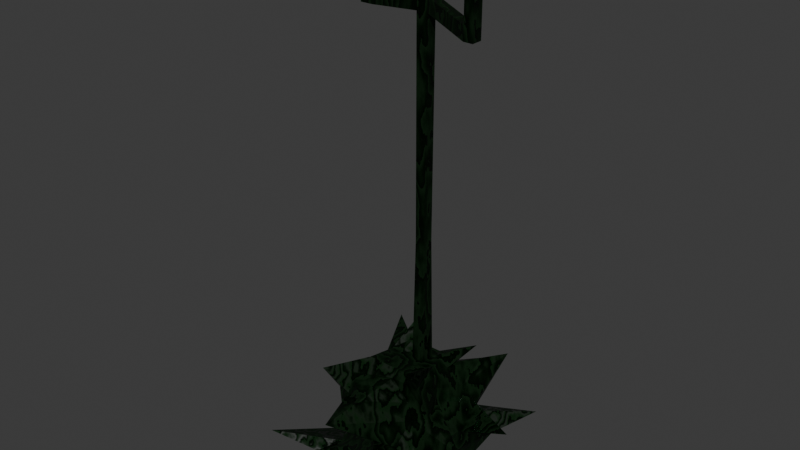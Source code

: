 # Source: Pillar.blend  (saved by Blender 4.0.36; exported with 4.5.12 LTS)
import bpy
from mathutils import Matrix  # noqa: F401  (used for matrix-valued properties, if any)

bpy.ops.wm.read_factory_settings(use_empty=True)
scene = bpy.context.scene
scene.name = 'Scene'

# ---- collections
col_collection = bpy.data.collections.new('Collection'); scene.collection.children.link(col_collection)

# ---- images (referenced by path relative to the original .blend; pixels are not part of the script)
import os
ASSET_DIR = os.environ.get("B2B_ASSET_DIR", "")  # directory of the original .blend (textures are referenced by path, not embedded)
HERE = os.path.dirname(os.path.abspath(__file__))  # packed textures are extracted next to this script under _unpacked/

def load_image(name, relpath, width, height, colorspace="sRGB"):
    """Load a texture the original file referenced (path relative to the .blend, or extracted next to this script)."""
    p = next((c for c in (os.path.join(HERE, relpath), os.path.join(ASSET_DIR, relpath)) if relpath and os.path.exists(c)), "")
    if p:
        img = bpy.data.images.load(p, check_existing=True)
        img.name = name
    else:  # same state as the original file: an image datablock whose file is absent (Cycles renders it pink)
        img = bpy.data.images.new(name, width, height)
        img.source = "FILE"
        img.filepath = "//" + (relpath or name)
    img.colorspace_settings.name = colorspace
    return img
img_pillar_rough = load_image('Pillar.rough', 'Pillar.rough.png', 1024, 1024, 'sRGB')

# ---- materials (node trees are filled in below, after node groups)
mat_stone = bpy.data.materials.new('Stone')
mat_stone.alpha_threshold = 0.0
mat_stone.roughness = 0.5
mat_stone.line_color = (0.0, 0.0, 0.0, 1.0)

# ---- material node trees
mat_stone.use_nodes = True; mat_stone.node_tree.nodes.clear()
_N = mat_stone.node_tree.nodes; _L = mat_stone.node_tree.links
n0 = _N.new('ShaderNodeBsdfPrincipled'); n0.name = 'Principled BSDF'; n0.location = (65, 368)
n0.inputs[3].default_value = 1.33
n1 = _N.new('ShaderNodeMix'); n1.name = 'Mix'; n1.location = (-165, 528)
n1.data_type = 'RGBA'
n1.inputs[6].default_value = (0.0002114, 0.0008717, 0.0, 1.0)
n1.inputs[7].default_value = (0.0, 0.01387, 0.0002671, 1.0)
n2 = _N.new('ShaderNodeTexWave'); n2.name = 'Wave Texture'; n2.location = (-507, 345)
n2.wave_type = 'RINGS'
n2.rings_direction = 'Y'
n2.wave_profile = 'SAW'
n2.inputs[1].default_value = 1.5
n2.inputs[2].default_value = 35.0
n2.inputs[3].default_value = 15.0
n2.inputs[4].default_value = 4.0
n2.inputs[5].default_value = 0.4691
n2.inputs[6].default_value = -5.0
n3 = _N.new('ShaderNodeMixShader'); n3.name = 'Mix Shader'; n3.location = (475, 591)
n3.inputs[0].default_value = 0.7533
n4 = _N.new('ShaderNodeOutputMaterial'); n4.name = 'Material Output'; n4.location = (686, 645)
n5 = _N.new('ShaderNodeBsdfAnisotropic'); n5.name = 'Glossy BSDF'; n5.location = (118, 701)
n5.inputs[0].default_value = (0.002726, 0.03636, 0.01281, 1.0)
n5.inputs[1].default_value = 0.1
n6 = _N.new('ShaderNodeTexImage'); n6.name = 'Image Texture'; n6.location = (-430, 774)
n6.image = img_pillar_rough
_L.new(n2.outputs[1], n1.inputs[0])
_L.new(n1.outputs[2], n0.inputs[0])
_L.new(n2.outputs[0], n0.inputs[2])
_L.new(n0.outputs[0], n3.inputs[2])
_L.new(n3.outputs[0], n4.inputs[0])
_L.new(n5.outputs[0], n3.inputs[1])
n4.is_active_output = True

# ---- world
world_world = bpy.data.worlds.new('World'); scene.world = world_world
world_world.use_nodes = True; world_world.node_tree.nodes.clear()
_N = world_world.node_tree.nodes; _L = world_world.node_tree.links
n0 = _N.new('ShaderNodeOutputWorld'); n0.name = 'World Output'; n0.location = (300, 300)
n1 = _N.new('ShaderNodeBackground'); n1.name = 'Background'; n1.location = (10, 300)
n1.inputs[0].default_value = (0.05088, 0.05088, 0.05088, 1.0)
_L.new(n1.outputs[0], n0.inputs[0])
n0.is_active_output = True
world_world.color = (0.05088, 0.05088, 0.05088)
world_world.use_sun_shadow = False
world_world.sun_shadow_jitter_overblur = 0.0

# ---- meshes
me_cube = bpy.data.meshes.new('Cube')
me_cube.from_pydata([(0.5536, 0.383, 0.4553), (0.5299, 0.7785, -1.0), (0.5536, -0.383, 0.4553), (0.7922, -0.2627, -1.0), (-0.1929, 0.3152, 0.4132), (-0.4781, 0.9139, -1.0), (-0.6923, -0.7047, 0.3948), (-1.25, -1.119, -0.5966), (0.782, -0.5972, 0.9237), (-0.1743, -0.3947, 0.6236), (0.815, 0.4479, 0.7795), (-0.04299, 0.522, 0.9632), (0.0, 1.0, -1.0), (0.1706, -0.383, 0.4553), (0.01847, -0.5962, -1.0), (0.1706, 0.383, 0.4553), (0.1706, -0.3222, 0.5619), (0.1706, 0.3222, 0.5619), (-0.7924, 0.03141, -1.0), (0.5536, 0.0006932, 0.4553), (-0.2123, 0.0006932, 0.4553), (1.0, 0.00181, -1.0), (0.4929, 0.0005832, 0.5619), (-0.1516, 0.0005832, 0.5619), (0.1706, 0.0005832, 0.5619), (0.0, 0.00181, -1.0), (1.27, 1.188, -0.4236), (-0.4936, -0.6079, -0.693), (0.9489, -0.9554, -0.5876), (-0.8442, 0.7057, -0.5028), (0.04321, 0.8437, -0.6315), (0.2677, -0.9784, -0.3985), (0.6762, -0.03776, -0.7071), (-0.8005, 0.001527, -0.6315), (-0.2688, -0.5588, -0.04848), (0.9344, 0.9651, 0.4458), (1.216, -0.405, -0.1636), (-0.5226, 0.6768, 0.06909), (0.1179, 0.5738, 0.005203), (-0.057, -1.349, 0.1994), (0.5621, -0.001341, 0.0742), (-0.1965, -0.01461, -0.04068), (0.6827, 0.6104, -0.3515), (0.6396, -0.4986, -0.5143), (-0.9548, 1.139, 0.1932), (0.07475, 0.6104, -0.3515), (0.07475, -0.6056, -0.3515), (0.795, 0.1491, -0.3573), (-0.5332, 0.0035, -0.3515), (-0.3514, -0.4244, -0.5061), (0.5439, -0.8123, -1.0), (0.3756, 0.383, 0.4553), (0.3431, 0.3222, 0.5619), (0.2836, 0.8815, -1.0), (0.3756, -0.383, 0.4553), (0.3431, -0.3222, 0.5619), (0.3431, 0.0005832, 0.5619), (0.5353, 0.00181, -1.0), (0.7308, -1.529, -0.2021), (0.6999, 1.028, -0.5202), (0.4672, -0.3946, -0.04757), (0.5549, 0.7832, 0.2411), (0.4002, 0.6104, -0.3515), (0.4002, -0.6056, -0.3515), (-0.2021, 0.1665, 0.4331), (0.7522, 0.4112, -1.0), (-0.09435, 0.2754, 0.7734), (-0.5278, 0.4864, -1.0), (0.5536, 0.2022, 0.4553), (0.4929, 0.1701, 0.5619), (0.1706, 0.1701, 0.5619), (0.0, 0.528, -1.0), (0.9892, 0.6084, -0.5577), (-0.8236, 0.3727, -0.5637), (0.7717, 0.5385, -0.1471), (-0.3684, 0.3498, 0.01718), (-0.7554, 0.6018, -0.06441), (1.471, 0.2165, -0.1165), (0.4026, 0.4655, -1.0), (0.3431, 0.1701, 0.5619), (-0.1674, 0.943, -1.0), (-0.3023, -0.5593, 0.4221), (-0.0184, -0.362, 0.5957), (-0.6766, -0.8824, -0.7789), (-0.0286, 0.3459, 0.4322), (0.05357, 0.4317, 0.7818), (-0.4342, 0.01803, -1.0), (-0.005949, 0.0005832, 0.5619), (-0.4431, 0.7681, -0.561), (-0.2951, -0.7159, -0.6174), (-0.2331, 0.6302, 0.04021), (-0.1731, -0.9159, 0.06355), (-0.1588, -0.5063, -0.4362), (-0.4894, 0.8998, -0.05303), (0.02543, 0.2278, 0.6778), (-0.4039, 0.517, -1.0), (-0.4806, -0.6317, 0.1732), (0.744, 0.674, 0.4506), (0.6909, -0.3109, 0.04134), (-0.3578, 0.496, 0.2411), (0.1443, 0.4784, 0.2302), (0.05682, -0.866, 0.3273), (0.5579, -0.0003241, 0.2647), (-0.2044, -0.00696, 0.2073), (0.4214, -0.3888, 0.2039), (0.4653, 0.5831, 0.3482), (0.6626, 0.3703, 0.1541), (-0.2852, 0.2582, 0.2251), (-0.1308, 0.4881, 0.2362), (-0.2377, -0.7376, 0.2428), (0.1822, 0.1588, 5.886), (0.1822, 0.0119, 5.886), (0.3316, 0.0119, 5.886), (0.3316, 0.1588, 5.886), (0.1916, 0.1496, 2.202), (0.3222, 0.1496, 2.202), (0.3222, 0.02115, 2.202), (0.1916, 0.02115, 2.202), (0.1841, 0.1569, 5.118), (0.1841, 0.01383, 5.118), (0.3296, 0.1569, 5.118), (0.3296, 0.01383, 5.118), (0.3292, 0.1565, 4.944), (0.3292, 0.01427, 4.944), (0.1846, 0.1565, 4.944), (0.1846, 0.01427, 4.944), (0.9934, -0.09764, 5.003), (0.9934, -0.2407, 5.003), (0.9929, -0.09808, 4.829), (0.9929, -0.2403, 4.829), (-0.4958, 0.2051, 4.879), (-0.4962, 0.2055, 5.053), (-0.4958, 0.06287, 4.879), (-0.4962, 0.06244, 5.053), (1.114, -0.09764, 5.002), (1.114, -0.2407, 5.002), (1.113, -0.09808, 4.828), (1.113, -0.2403, 4.828), (0.9934, -0.09764, 5.003), (0.9929, -0.09808, 4.829), (1.114, -0.09764, 5.002), (1.113, -0.09808, 4.828), (0.9951, -0.09764, 5.687), (0.9951, -0.2407, 5.687), (1.115, -0.09764, 5.687), (1.115, -0.2407, 5.687), (-0.6488, 0.2051, 4.879), (-0.6493, 0.2055, 5.053), (-0.6488, 0.06287, 4.879), (-0.6493, 0.06244, 5.053), (-0.498, 0.06244, 5.734), (-0.498, 0.2055, 5.734), (-0.651, 0.06244, 5.733), (-0.651, 0.2055, 5.733), (0.3253, 0.1526, 3.409), (0.3253, 0.01812, 3.409), (0.1885, 0.1526, 3.409), (0.1885, 0.01812, 3.409), (0.3249, 0.1522, 3.247), (0.3249, 0.01852, 3.247), (0.1889, 0.1522, 3.247), (0.1889, 0.01852, 3.247)], [], [(54, 2, 8, 55), (109, 81, 6, 96), (107, 64, 4, 99), (57, 21, 3, 50), (102, 19, 2, 98), (105, 51, 0, 97), (87, 23, 9, 82), (20, 6, 9, 23), (68, 0, 10, 69), (84, 4, 11, 85), (51, 15, 17, 52), (56, 24, 16, 55), (108, 84, 15, 100), (86, 25, 14, 83), (104, 54, 13, 101), (81, 13, 16, 82), (95, 71, 25, 86), (120, 118, 110, 113), (2, 19, 22, 8), (64, 20, 23, 66), (94, 66, 23, 87), (106, 68, 19, 102), (78, 65, 21, 57), (96, 6, 20, 103), (7, 27, 33, 18), (65, 72, 32, 21), (50, 58, 31, 14), (80, 88, 30, 12), (53, 59, 26, 1), (21, 32, 28, 3), (67, 73, 29, 5), (83, 89, 27, 7), (49, 34, 41, 48), (77, 74, 40, 47), (63, 60, 39, 46), (93, 90, 38, 45), (62, 61, 35, 42), (47, 40, 36, 43), (76, 75, 37, 44), (92, 91, 34, 49), (89, 92, 49, 27), (73, 76, 44, 29), (32, 47, 43, 28), (59, 62, 42, 26), (88, 93, 45, 30), (58, 63, 46, 31), (72, 77, 47, 32), (27, 49, 48, 33), (28, 43, 63, 58), (30, 45, 62, 59), (45, 38, 61, 62), (43, 36, 60, 63), (12, 30, 59, 53), (3, 28, 58, 50), (71, 78, 57, 25), (69, 79, 56, 22), (98, 2, 54, 104), (22, 56, 55, 8), (0, 51, 52, 10), (100, 15, 51, 105), (25, 57, 50, 14), (13, 54, 55, 16), (10, 52, 79, 69), (12, 53, 78, 71), (26, 42, 77, 72), (33, 48, 76, 73), (48, 41, 75, 76), (42, 35, 74, 77), (18, 33, 73, 67), (1, 26, 72, 65), (53, 1, 65, 78), (97, 0, 68, 106), (85, 11, 66, 94), (4, 64, 66, 11), (52, 17, 70, 79), (80, 12, 71, 95), (19, 68, 69, 22), (103, 20, 64, 107), (5, 80, 95, 67), (17, 85, 94, 70), (29, 44, 93, 88), (31, 46, 92, 89), (46, 39, 91, 92), (44, 37, 90, 93), (14, 31, 89, 83), (5, 29, 88, 80), (70, 94, 87, 24), (67, 95, 86, 18), (6, 81, 82, 9), (18, 86, 83, 7), (99, 4, 84, 108), (15, 84, 85, 17), (24, 87, 82, 16), (101, 13, 81, 109), (39, 101, 109, 91), (37, 99, 108, 90), (41, 103, 107, 75), (35, 97, 106, 74), (38, 100, 105, 61), (36, 98, 104, 60), (34, 96, 103, 41), (74, 106, 102, 40), (60, 104, 101, 39), (90, 108, 100, 38), (61, 105, 97, 35), (40, 102, 98, 36), (75, 107, 99, 37), (91, 109, 96, 34), (113, 110, 111, 112), (121, 120, 113, 112), (118, 119, 111, 110), (119, 121, 112, 111), (24, 56, 116, 117), (70, 24, 117, 114), (56, 79, 115, 116), (79, 70, 114, 115), (125, 123, 121, 119), (125, 119, 133, 132), (122, 120, 126, 128), (122, 124, 118, 120), (154, 156, 124, 122), (155, 154, 122, 123), (156, 157, 125, 124), (157, 155, 123, 125), (127, 129, 137, 135), (120, 121, 127, 126), (123, 122, 128, 129), (121, 123, 129, 127), (133, 131, 151, 150), (118, 124, 130, 131), (119, 118, 131, 133), (124, 125, 132, 130), (137, 136, 134, 135), (127, 135, 145, 143), (129, 128, 136, 137), (134, 136, 141, 140), (139, 138, 140, 141), (126, 134, 140, 138), (128, 126, 138, 139), (136, 128, 139, 141), (142, 143, 145, 144), (126, 127, 143, 142), (134, 126, 142, 144), (135, 134, 144, 145), (146, 148, 149, 147), (131, 130, 146, 147), (130, 132, 148, 146), (132, 133, 149, 148), (150, 151, 153, 152), (131, 147, 153, 151), (147, 149, 152, 153), (149, 133, 150, 152), (161, 159, 155, 157), (160, 161, 157, 156), (159, 158, 154, 155), (158, 160, 156, 154), (115, 114, 160, 158), (116, 115, 158, 159), (114, 117, 161, 160), (117, 116, 159, 161)])
_uv = me_cube.uv_layers.new(name='UVMap')
_uv.uv.foreach_set('vector', [0.3697, 0.7749, 0.3609, 0.7528, 0.406, 0.7016, 0.3849, 0.7735, 0.3714, 0.8617, 0.398, 0.8606, 0.4129, 0.9104, 0.3755, 0.8951, 0.8359, 0.4397, 0.8046, 0.4407, 0.8144, 0.4234, 0.8469, 0.4094, 0.5799, 0.2002, 0.5194, 0.2135, 0.5388, 0.1732, 0.5551, 0.0947, 0.7579, 0.7582, 0.7347, 0.7482, 0.7554, 0.7014, 0.8034, 0.7338, 0.171, 0.8631, 0.1753, 0.8341, 0.1952, 0.8471, 0.1952, 0.8934, 0.06946, 0.7967, 0.07013, 0.7773, 0.1229, 0.7759, 0.1178, 0.7966, 0.07044, 0.7695, 0.1667, 0.709, 0.1229, 0.7759, 0.07013, 0.7773, 0.7239, 0.7727, 0.7141, 0.7947, 0.6744, 0.7887, 0.7119, 0.7624, 0.5571, 0.4873, 0.5458, 0.5061, 0.5002, 0.4468, 0.527, 0.4507, 0.5875, 0.4428, 0.5709, 0.4645, 0.5595, 0.4556, 0.5734, 0.4373, 0.06785, 0.8432, 0.06864, 0.8202, 0.1117, 0.8217, 0.1109, 0.8447, 0.57, 0.5146, 0.5571, 0.4873, 0.5709, 0.4645, 0.5929, 0.4859, 0.7064, 0.1746, 0.6495, 0.1849, 0.6297, 0.1077, 0.7129, 0.0487, 0.453, 0.8286, 0.4204, 0.8191, 0.4177, 0.8168, 0.4517, 0.7592, 0.398, 0.8606, 0.3799, 0.8002, 0.3935, 0.7949, 0.4067, 0.8167, 0.7169, 0.2403, 0.6647, 0.2533, 0.6495, 0.1849, 0.7064, 0.1746, 0.3702, 0.1048, 0.3512, 0.1012, 0.37, 0.0006646, 0.3896, 0.004399, 0.7554, 0.7014, 0.7347, 0.7482, 0.7211, 0.7418, 0.7128, 0.6534, 0.8046, 0.4407, 0.7937, 0.46, 0.7798, 0.4547, 0.7669, 0.4102, 0.03899, 0.7995, 0.03316, 0.783, 0.07013, 0.7773, 0.06946, 0.7967, 0.7526, 0.8105, 0.7239, 0.7727, 0.7347, 0.7482, 0.7579, 0.7582, 0.6105, 0.2567, 0.5635, 0.2596, 0.5194, 0.2135, 0.5799, 0.2002, 0.8002, 0.5517, 0.7722, 0.5489, 0.7937, 0.46, 0.8237, 0.4735, 0.6744, 0.6534, 0.5739, 0.7224, 0.5134, 0.6542, 0.5091, 0.6548, 0.8393, 0.3623, 0.7815, 0.3411, 0.8563, 0.2922, 0.8808, 0.3293, 0.7815, 0.05869, 0.8681, 1.643e-08, 0.8681, 0.06655, 0.8065, 0.1245, 0.6993, 0.6207, 0.63, 0.6135, 0.677, 0.5681, 0.713, 0.6032, 0.7356, 0.5726, 0.7189, 0.4904, 0.7553, 0.423, 0.7553, 0.546, 0.8808, 0.3293, 0.8563, 0.2922, 0.9369, 0.2021, 0.9055, 0.3021, 0.954, 0.9289, 0.8991, 0.9399, 0.8926, 0.8952, 0.9552, 0.8723, 0.6168, 0.7134, 0.5775, 0.7521, 0.5739, 0.7224, 0.6744, 0.6534, 0.8923, 0.5608, 0.8282, 0.5544, 0.8536, 0.487, 0.8972, 0.4998, 0.23, 0.8341, 0.1667, 0.7535, 0.23, 0.709, 0.2181, 0.745, 0.2672, 0.8121, 0.3029, 0.7885, 0.3527, 0.8421, 0.2833, 0.8523, 0.5728, 0.578, 0.5829, 0.542, 0.6149, 0.5074, 0.6493, 0.541, 0.6756, 0.5065, 0.6259, 0.4431, 0.6354, 0.3872, 0.6985, 0.4766, 0.8071, 0.2771, 0.7815, 0.218, 0.8463, 0.2151, 0.8838, 0.2313, 0.8695, 0.7302, 0.8335, 0.7798, 0.8373, 0.7317, 0.8695, 0.6534, 0.877, 0.5678, 0.7953, 0.5929, 0.8282, 0.5544, 0.8923, 0.5608, 0.5775, 0.7521, 0.545, 0.7581, 0.5442, 0.7304, 0.5739, 0.7224, 0.8991, 0.9399, 0.833, 0.9075, 0.8034, 0.8335, 0.8926, 0.8952, 0.8563, 0.2922, 0.8071, 0.2771, 0.8838, 0.2313, 0.9369, 0.2021, 0.8742, 0.09309, 0.9208, 0.04254, 0.9282, 0.07948, 0.8681, 0.1715, 0.63, 0.6135, 0.5728, 0.578, 0.6493, 0.541, 0.677, 0.5681, 0.6282, 0.9179, 0.5299, 0.832, 0.5459, 0.7917, 0.5826, 0.8341, 0.497, 0.9322, 0.4177, 0.9086, 0.4944, 0.8641, 0.497, 0.8382, 0.5739, 0.7224, 0.5442, 0.7304, 0.5002, 0.6864, 0.5134, 0.6542, 0.5462, 0.9179, 0.5048, 0.8569, 0.5299, 0.832, 0.6282, 0.9179, 0.8813, 0.002747, 0.9123, -2.16e-08, 0.9208, 0.04254, 0.8742, 0.09309, 0.6493, 0.541, 0.6149, 0.5074, 0.6259, 0.4431, 0.6756, 0.5065, 0.236, 0.7904, 0.2514, 0.7016, 0.3029, 0.7885, 0.2672, 0.8121, 0.713, 0.6032, 0.677, 0.5681, 0.7189, 0.4904, 0.7356, 0.5726, 0.5388, 0.1732, 0.5002, 0.08409, 0.5138, -3.034e-08, 0.5551, 0.0947, 0.6647, 0.2533, 0.6105, 0.2567, 0.5799, 0.2002, 0.6495, 0.1849, 0.04456, 0.8624, 0.04525, 0.8424, 0.06785, 0.8432, 0.06716, 0.8632, 0.3034, 0.7563, 0.3609, 0.7528, 0.3697, 0.7749, 0.3363, 0.7817, 0.06716, 0.8632, 0.06785, 0.8432, 0.1109, 0.8447, 0.1453, 0.9034, 0.6019, 0.4239, 0.5875, 0.4428, 0.5734, 0.4373, 0.5889, 0.3703, 0.5929, 0.4859, 0.5709, 0.4645, 0.5875, 0.4428, 0.6067, 0.4429, 0.6495, 0.1849, 0.5799, 0.2002, 0.5551, 0.0947, 0.6297, 0.1077, 0.3799, 0.8002, 0.3697, 0.7749, 0.3849, 0.7735, 0.3935, 0.7949, 0.005988, 0.9034, 0.02499, 0.8417, 0.04525, 0.8424, 0.04456, 0.8624, 0.6784, 0.3146, 0.6381, 0.3073, 0.6105, 0.2567, 0.6647, 0.2533, 0.8681, 0.1715, 0.9282, 0.07948, 1.0, 0.1715, 0.9367, 0.1201, 0.9062, 0.9898, 0.8659, 0.99, 0.833, 0.9075, 0.8991, 0.9399, 0.8695, 0.8157, 0.8292, 0.8335, 0.8335, 0.7798, 0.8695, 0.7302, 0.8013, 0.8667, 0.6884, 0.8708, 0.7814, 0.8482, 0.8034, 0.8161, 0.9552, 0.9876, 0.9062, 0.9898, 0.8991, 0.9399, 0.954, 0.9289, 0.6031, 0.301, 0.5214, 0.3703, 0.5405, 0.2882, 0.5635, 0.2596, 0.6381, 0.3073, 0.6031, 0.301, 0.5635, 0.2596, 0.6105, 0.2567, 0.7013, 0.8328, 0.7141, 0.7947, 0.7239, 0.7727, 0.7526, 0.8105, 0.01165, 0.802, -5.713e-09, 0.7882, 0.03316, 0.783, 0.03899, 0.7995, 0.8144, 0.4234, 0.8046, 0.4407, 0.7669, 0.4102, 0.7553, 0.3703, 0.02499, 0.8417, 0.02578, 0.8188, 0.04605, 0.8195, 0.04525, 0.8424, 0.6985, 0.3024, 0.6784, 0.3146, 0.6647, 0.2533, 0.7169, 0.2403, 0.7347, 0.7482, 0.7239, 0.7727, 0.7119, 0.7624, 0.7211, 0.7418, 0.8237, 0.4735, 0.7937, 0.46, 0.8046, 0.4407, 0.8359, 0.4397, 0.7381, 0.2897, 0.6985, 0.3024, 0.7169, 0.2403, 0.7322, 0.2327, 0.8695, 0.8034, 0.8695, 0.7694, 0.889, 0.7929, 0.888, 0.8118, 0.5912, 0.651, 0.5097, 0.6086, 0.5728, 0.578, 0.63, 0.6135, 0.5826, 0.8341, 0.5459, 0.7917, 0.545, 0.7581, 0.5775, 0.7521, 0.4551, 0.6868, 0.4671, 0.5823, 0.4867, 0.6395, 0.4867, 0.698, 0.8695, 0.6534, 0.8373, 0.7317, 0.8034, 0.7513, 0.8223, 0.7056, 0.8065, 0.1245, 0.8681, 0.06655, 0.8677, 0.1468, 0.8633, 0.2021, 0.6741, 0.6534, 0.5912, 0.651, 0.63, 0.6135, 0.6993, 0.6207, 0.04605, 0.8195, 0.03899, 0.7995, 0.06946, 0.7967, 0.06864, 0.8202, 0.7322, 0.2327, 0.7169, 0.2403, 0.7064, 0.1746, 0.7534, 0.1661, 0.4129, 0.9104, 0.398, 0.8606, 0.4067, 0.8167, 0.4177, 0.8346, 0.7534, 0.1661, 0.7064, 0.1746, 0.7129, 0.0487, 0.7815, -1.792e-08, 0.5512, 0.5383, 0.5458, 0.5061, 0.5571, 0.4873, 0.57, 0.5146, 0.5709, 0.4645, 0.5571, 0.4873, 0.527, 0.4507, 0.5595, 0.4556, 0.06864, 0.8202, 0.06946, 0.7967, 0.1178, 0.7966, 0.1117, 0.8217, 0.7296, 0.9016, 0.6744, 0.938, 0.6744, 0.8708, 0.6999, 0.871, 0.7553, 0.6397, 0.7623, 0.5739, 0.7831, 0.5617, 0.7953, 0.5929, 0.5566, 0.5706, 0.5512, 0.5383, 0.57, 0.5146, 0.5829, 0.542, 0.8536, 0.487, 0.8237, 0.4735, 0.8359, 0.4397, 0.8672, 0.4388, 0.6884, 0.8708, 0.7013, 0.8328, 0.7526, 0.8105, 0.7814, 0.8482, 0.6149, 0.5074, 0.5929, 0.4859, 0.6067, 0.4429, 0.6259, 0.4431, 0.2514, 0.7016, 0.3034, 0.7563, 0.3363, 0.7817, 0.3029, 0.7885, 0.8282, 0.5544, 0.8002, 0.5517, 0.8237, 0.4735, 0.8536, 0.487, 0.7814, 0.8482, 0.7526, 0.8105, 0.7579, 0.7582, 0.7812, 0.7682, 0.4857, 0.8382, 0.453, 0.8286, 0.4517, 0.7592, 0.4857, 0.7016, 0.5829, 0.542, 0.57, 0.5146, 0.5929, 0.4859, 0.6149, 0.5074, 0.1667, 0.8921, 0.171, 0.8631, 0.1952, 0.8934, 0.1952, 0.9398, 0.9114, 0.6545, 0.9118, 0.6534, 0.9376, 0.6908, 0.9114, 0.7576, 0.8672, 0.4388, 0.8359, 0.4397, 0.8469, 0.4094, 0.8793, 0.3955, 0.7953, 0.5929, 0.7831, 0.5617, 0.8002, 0.5517, 0.8282, 0.5544, 0.7296, 0.8908, 0.7296, 0.8708, 0.7492, 0.8708, 0.7492, 0.8908, 0.2147, 0.9357, 0.1957, 0.9356, 0.1952, 0.8341, 0.2147, 0.8341, 0.9354, 0.4723, 0.9163, 0.4723, 0.9163, 0.3704, 0.9359, 0.3703, 0.1248, 0.1022, 0.1054, 0.1022, 0.1048, 3.749e-05, 0.1248, -1.35e-08, 0.1281, 0.709, 0.1051, 0.709, 0.1074, 0.4904, 0.1248, 0.4904, 0.4777, 0.5823, 0.4551, 0.5823, 0.4584, 0.3641, 0.4755, 0.3641, 0.5002, 0.5804, 0.4777, 0.5804, 0.4798, 0.3629, 0.4969, 0.3629, 0.2586, 0.7016, 0.236, 0.6973, 0.2796, 0.483, 0.2967, 0.4862, 0.1248, 0.1254, 0.1055, 0.1254, 0.1054, 0.1022, 0.1248, 0.1022, 0.1248, 0.1254, 0.1248, 0.1022, 0.2156, 0.1103, 0.2156, 0.1335, 0.3658, 0.1276, 0.3702, 0.1048, 0.4551, 0.1353, 0.4507, 0.1581, 0.3658, 0.1276, 0.3469, 0.1239, 0.3512, 0.1012, 0.3702, 0.1048, 0.3271, 0.3284, 0.3092, 0.3249, 0.3469, 0.1239, 0.3658, 0.1276, 0.4968, 0.2032, 0.4789, 0.2032, 0.4777, 7.098e-08, 0.4966, 5.02e-05, 0.4764, 0.2039, 0.4585, 0.2039, 0.4587, 2.689e-05, 0.4777, 5.792e-08, 0.1248, 0.3297, 0.1065, 0.3298, 0.1055, 0.1254, 0.1248, 0.1254, 0.01649, 0.1195, 0.01661, 0.1427, 0.0005845, 0.1428, 0.0004654, 0.1196, 0.9174, 0.4839, 0.9352, 0.4907, 0.9352, 0.5858, 0.9174, 0.579, 0.8743, 0.6591, 0.8924, 0.6534, 0.8876, 0.7485, 0.8695, 0.7542, 0.1054, 0.1022, 0.1055, 0.1254, 0.01661, 0.1427, 0.01649, 0.1195, 0.956, 0.2924, 0.9369, 0.2922, 0.9369, 0.2021, 0.956, 0.2022, 0.3512, 0.1012, 0.3469, 0.1239, 0.256, 0.1157, 0.2603, 0.09289, 0.2338, 0.9262, 0.2147, 0.9248, 0.2147, 0.8341, 0.2338, 0.8354, 0.9161, 0.5947, 0.8972, 0.596, 0.8985, 0.5055, 0.9174, 0.5043, 0.9114, 0.7672, 0.8924, 0.7671, 0.8924, 0.744, 0.9114, 0.7441, 0.01649, 0.1195, 0.0004654, 0.1196, 8.78e-09, 0.02848, 0.01603, 0.02841, 0.8695, 0.7542, 0.8876, 0.7485, 0.8924, 0.7637, 0.8743, 0.7694, 0.4777, 0.5804, 0.4777, 0.5804, 0.4777, 0.5804, 0.4777, 0.5804, 0.8681, 0.1947, 0.8681, 0.1715, 0.8841, 0.1715, 0.8841, 0.1947, 0.4777, 0.5804, 0.4777, 0.5804, 0.4777, 0.5804, 0.4777, 0.5804, 0.4777, 0.5804, 0.4777, 0.5804, 0.4777, 0.5804, 0.4777, 0.5804, 0.4777, 0.5804, 0.4777, 0.5804, 0.4777, 0.5804, 0.4777, 0.5804, 0.7652, 0.8708, 0.7652, 0.8899, 0.7492, 0.8899, 0.7492, 0.8708, 0.9549, 0.4613, 0.9359, 0.4614, 0.9359, 0.3704, 0.9549, 0.3703, 0.9513, 0.5751, 0.9352, 0.5751, 0.9352, 0.4839, 0.9513, 0.4839, 0.9114, 0.7441, 0.8924, 0.744, 0.8924, 0.6534, 0.9114, 0.6535, 0.9162, 0.4838, 0.8973, 0.4839, 0.8972, 0.4608, 0.9163, 0.4607, 0.2603, 0.09289, 0.256, 0.1157, 0.236, 0.1119, 0.2403, 0.08912, 0.9174, 0.5043, 0.8985, 0.5055, 0.8972, 0.4852, 0.9161, 0.4839, 0.2156, 0.1335, 0.2156, 0.1103, 0.236, 0.1103, 0.236, 0.1335, 0.8886, 0.8322, 0.8695, 0.8322, 0.8695, 0.8118, 0.8886, 0.8118, 0.2603, 0.09289, 0.2403, 0.08912, 0.257, -2.309e-08, 0.277, 0.003772, 0.9163, 0.4607, 0.8972, 0.4608, 0.8973, 0.3704, 0.9163, 0.3703, 0.236, 0.1103, 0.2156, 0.1103, 0.2156, 0.0197, 0.236, 0.01972, 0.1248, 0.3513, 0.1067, 0.3513, 0.1065, 0.3298, 0.1248, 0.3297, 0.4763, 0.2254, 0.4585, 0.2254, 0.4585, 0.2039, 0.4764, 0.2039, 0.4968, 0.2247, 0.479, 0.2246, 0.4789, 0.2032, 0.4968, 0.2032, 0.3231, 0.3496, 0.3053, 0.3462, 0.3092, 0.3249, 0.3271, 0.3284, 0.2967, 0.4862, 0.2796, 0.483, 0.3053, 0.3462, 0.3231, 0.3496, 0.4969, 0.3629, 0.4798, 0.3629, 0.479, 0.2246, 0.4968, 0.2247, 0.4755, 0.3641, 0.4584, 0.3641, 0.4585, 0.2254, 0.4763, 0.2254, 0.1248, 0.4904, 0.1074, 0.4904, 0.1067, 0.3513, 0.1248, 0.3513])
me_cube.materials.append(mat_stone)
me_cube.use_mirror_vertex_groups = False
me_cube.update()

# ---- objects
ob_cube = bpy.data.objects.new('Cube', me_cube)

# ---- transforms, parenting, visibility, modifiers, constraints
ob_cube.location = (0.0, 0.0, 1.004)
ob_cube.lock_rotations_4d = False
ob_cube.empty_display_type = 'ARROWS'
ob_cube.lineart.crease_threshold = 0.0

# ---- collection membership
col_collection.objects.link(ob_cube)

# ---- scene / render settings (as saved in the file)
scene.frame_start = 1; scene.frame_end = 250; scene.frame_set(0)
scene.render.engine = 'CYCLES'
scene.cycles.sampling_pattern = 'TABULATED_SOBOL'
scene.cycles.bake_type = 'ROUGHNESS'
bpy.context.view_layer.update()

# ---- added for rendering (the .blend has no active camera and no usable light): camera, sun
cam_auto = bpy.data.cameras.new('AutoCamera')
cam_auto.lens = 50.0
cam_auto.sensor_width = 36.0
cam_auto.clip_end = 1000.0
ob_auto_camera = bpy.data.objects.new('AutoCamera', cam_auto)
scene.collection.objects.link(ob_auto_camera)
ob_auto_camera.location = (7.40694, -8.92631, 9.28436)
ob_auto_camera.rotation_euler = (1.09748, -7.21219e-08, 0.694738)
scene.camera = ob_auto_camera
light_auto_sun = bpy.data.lights.new('AutoSun', 'SUN')
light_auto_sun.energy = 3.0
light_auto_sun.angle = 0.0523599
ob_auto_sun = bpy.data.objects.new('AutoSun', light_auto_sun)
scene.collection.objects.link(ob_auto_sun)
ob_auto_sun.rotation_euler = (0.872665, 0.174533, 0.523599)
bpy.context.view_layer.update()
